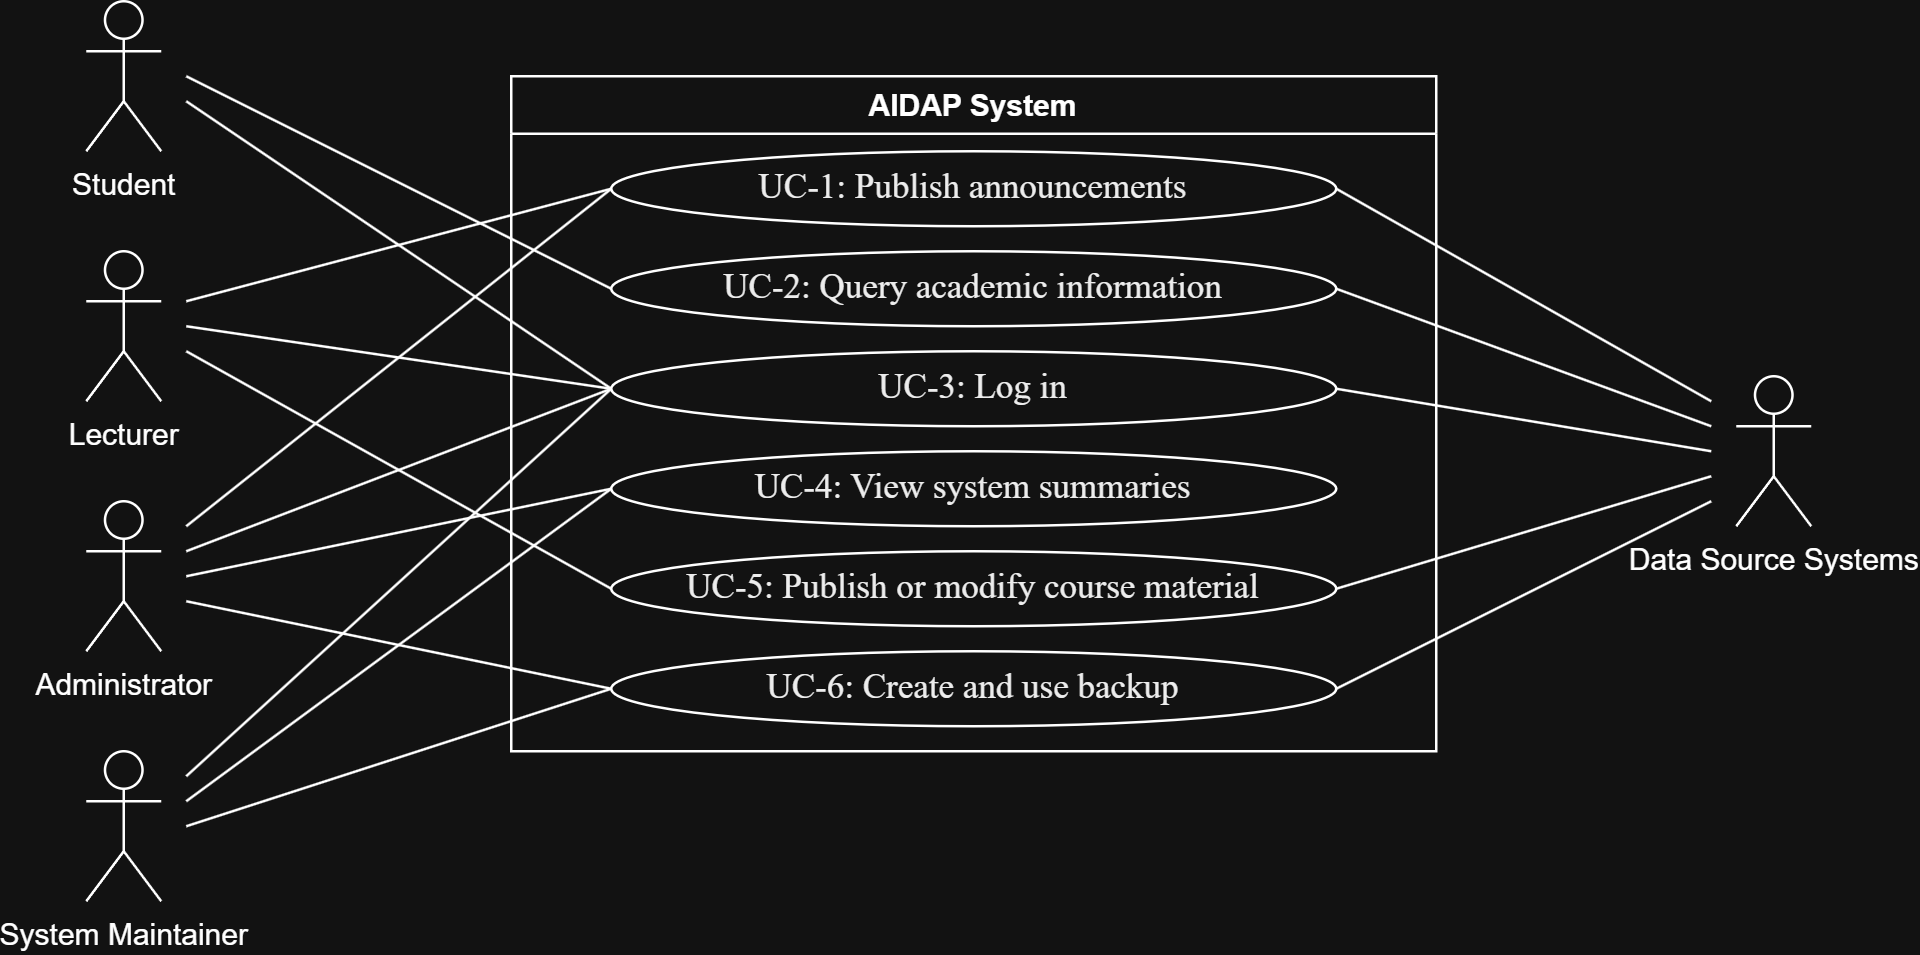

The diagram above was exported from draw.io. Its source (the exported page's mxGraphModel, read from the mxfile embedded in the PNG):
<mxGraphModel dx="1570" dy="721" grid="1" gridSize="10" guides="1" tooltips="1" connect="1" arrows="1" fold="1" page="1" pageScale="1" pageWidth="850" pageHeight="1100" math="0" shadow="0">
  <root>
    <mxCell id="0" />
    <mxCell id="1" parent="0" />
    <mxCell id="ezWjrzZQDnmheM-SJ5uX-1" value="Student" style="shape=umlActor;verticalLabelPosition=bottom;verticalAlign=top;html=1;outlineConnect=0;" parent="1" vertex="1">
      <mxGeometry x="60" y="210" width="30" height="60" as="geometry" />
    </mxCell>
    <mxCell id="ezWjrzZQDnmheM-SJ5uX-2" value="Lecturer" style="shape=umlActor;verticalLabelPosition=bottom;verticalAlign=top;html=1;outlineConnect=0;" parent="1" vertex="1">
      <mxGeometry x="60" y="310" width="30" height="60" as="geometry" />
    </mxCell>
    <mxCell id="ezWjrzZQDnmheM-SJ5uX-3" value="Administrator" style="shape=umlActor;verticalLabelPosition=bottom;verticalAlign=top;html=1;outlineConnect=0;" parent="1" vertex="1">
      <mxGeometry x="60" y="410" width="30" height="60" as="geometry" />
    </mxCell>
    <mxCell id="m_Q-lAJc5W13wJcs0F8E-2" value="System Maintainer" style="shape=umlActor;verticalLabelPosition=bottom;verticalAlign=top;html=1;outlineConnect=0;" parent="1" vertex="1">
      <mxGeometry x="60" y="510" width="30" height="60" as="geometry" />
    </mxCell>
    <mxCell id="m_Q-lAJc5W13wJcs0F8E-3" value="Data Source Systems" style="shape=umlActor;verticalLabelPosition=bottom;verticalAlign=top;html=1;outlineConnect=0;" parent="1" vertex="1">
      <mxGeometry x="720" y="360" width="30" height="60" as="geometry" />
    </mxCell>
    <mxCell id="mTG29z3yhVnxjsjzTclm-1" value="&lt;div&gt;&lt;b id=&quot;docs-internal-guid-0896c5b4-7fff-f71f-3454-7d2f8be82ae7&quot; style=&quot;font-weight:normal;&quot;&gt;&lt;span style=&quot;font-family: &amp;quot;Times New Roman&amp;quot;, serif; color: rgb(0, 0, 0); background-color: transparent; font-weight: 400; font-style: normal; font-variant: normal; text-decoration: none; vertical-align: baseline; white-space: pre-wrap; line-height: 110%;&quot;&gt;&lt;font style=&quot;font-size: 14px;&quot;&gt;UC-1: Publish announcements&lt;/font&gt;&lt;/span&gt;&lt;/b&gt;&lt;br&gt;&lt;/div&gt;" style="ellipse;whiteSpace=wrap;html=1;" vertex="1" parent="1">
      <mxGeometry x="270" y="270" width="290" height="30" as="geometry" />
    </mxCell>
    <mxCell id="mTG29z3yhVnxjsjzTclm-2" value="&lt;div&gt;&lt;span id=&quot;docs-internal-guid-7498470d-7fff-2916-1fa8-601ce0b7ac56&quot;&gt;&lt;span style=&quot;font-family: &amp;quot;Times New Roman&amp;quot;, serif; background-color: transparent; font-variant-numeric: normal; font-variant-east-asian: normal; font-variant-alternates: normal; font-variant-position: normal; font-variant-emoji: normal; vertical-align: baseline; white-space-collapse: preserve;&quot;&gt;&lt;font style=&quot;color: rgb(0, 0, 0); font-size: 14px;&quot;&gt;UC-2: Query academic information&lt;/font&gt;&lt;/span&gt;&lt;/span&gt;&lt;/div&gt;" style="ellipse;whiteSpace=wrap;html=1;" vertex="1" parent="1">
      <mxGeometry x="270" y="310" width="290" height="30" as="geometry" />
    </mxCell>
    <mxCell id="mTG29z3yhVnxjsjzTclm-19" value="AIDAP System" style="swimlane;" vertex="1" parent="1">
      <mxGeometry x="230" y="240" width="370" height="270" as="geometry">
        <mxRectangle x="220" y="30" width="120" height="30" as="alternateBounds" />
      </mxGeometry>
    </mxCell>
    <mxCell id="mTG29z3yhVnxjsjzTclm-5" value="&lt;span id=&quot;docs-internal-guid-034d18b4-7fff-3c06-6b32-0d6dd7f85bb5&quot;&gt;&lt;span style=&quot;font-family: &amp;quot;Times New Roman&amp;quot;, serif; color: rgb(0, 0, 0); background-color: transparent; font-variant-numeric: normal; font-variant-east-asian: normal; font-variant-alternates: normal; font-variant-position: normal; font-variant-emoji: normal; vertical-align: baseline; white-space-collapse: preserve;&quot;&gt;&lt;font style=&quot;font-size: 14px;&quot;&gt;UC-3: Log in&lt;/font&gt;&lt;/span&gt;&lt;/span&gt;" style="ellipse;whiteSpace=wrap;html=1;" vertex="1" parent="mTG29z3yhVnxjsjzTclm-19">
      <mxGeometry x="40" y="110" width="290" height="30" as="geometry" />
    </mxCell>
    <mxCell id="mTG29z3yhVnxjsjzTclm-10" value="&lt;span id=&quot;docs-internal-guid-53d35140-7fff-1b33-804d-5000cb71631f&quot;&gt;&lt;span style=&quot;font-family: &amp;quot;Times New Roman&amp;quot;, serif; color: rgb(0, 0, 0); background-color: transparent; font-variant-numeric: normal; font-variant-east-asian: normal; font-variant-alternates: normal; font-variant-position: normal; font-variant-emoji: normal; vertical-align: baseline; white-space-collapse: preserve;&quot;&gt;&lt;font style=&quot;font-size: 14px;&quot;&gt;UC-4: View system summaries&lt;/font&gt;&lt;/span&gt;&lt;/span&gt;" style="ellipse;whiteSpace=wrap;html=1;" vertex="1" parent="mTG29z3yhVnxjsjzTclm-19">
      <mxGeometry x="40" y="150" width="290" height="30" as="geometry" />
    </mxCell>
    <mxCell id="mTG29z3yhVnxjsjzTclm-11" value="&lt;span id=&quot;docs-internal-guid-d8d7c33c-7fff-c398-6602-9bab3298b40f&quot;&gt;&lt;span style=&quot;font-family: &amp;quot;Times New Roman&amp;quot;, serif; color: rgb(0, 0, 0); background-color: transparent; font-variant-numeric: normal; font-variant-east-asian: normal; font-variant-alternates: normal; font-variant-position: normal; font-variant-emoji: normal; vertical-align: baseline; white-space-collapse: preserve;&quot;&gt;&lt;font style=&quot;font-size: 14px;&quot;&gt;UC-5: Publish or modify course material&lt;/font&gt;&lt;/span&gt;&lt;/span&gt;" style="ellipse;whiteSpace=wrap;html=1;" vertex="1" parent="mTG29z3yhVnxjsjzTclm-19">
      <mxGeometry x="40" y="190" width="290" height="30" as="geometry" />
    </mxCell>
    <mxCell id="mTG29z3yhVnxjsjzTclm-18" value="&lt;span id=&quot;docs-internal-guid-887c1dde-7fff-b5c5-ee84-faee9d4dc1f3&quot;&gt;&lt;span style=&quot;font-family: &amp;quot;Times New Roman&amp;quot;, serif; color: rgb(0, 0, 0); background-color: transparent; font-variant-numeric: normal; font-variant-east-asian: normal; font-variant-alternates: normal; font-variant-position: normal; font-variant-emoji: normal; vertical-align: baseline; white-space-collapse: preserve;&quot;&gt;&lt;font style=&quot;font-size: 14px;&quot;&gt;UC-6: Create and use backup&lt;/font&gt;&lt;/span&gt;&lt;/span&gt;" style="ellipse;whiteSpace=wrap;html=1;" vertex="1" parent="mTG29z3yhVnxjsjzTclm-19">
      <mxGeometry x="40" y="230" width="290" height="30" as="geometry" />
    </mxCell>
    <mxCell id="mTG29z3yhVnxjsjzTclm-20" value="" style="endArrow=none;html=1;rounded=0;entryX=0;entryY=0.5;entryDx=0;entryDy=0;" edge="1" parent="1" target="mTG29z3yhVnxjsjzTclm-1">
      <mxGeometry width="50" height="50" relative="1" as="geometry">
        <mxPoint x="100" y="330" as="sourcePoint" />
        <mxPoint x="170" y="250" as="targetPoint" />
      </mxGeometry>
    </mxCell>
    <mxCell id="mTG29z3yhVnxjsjzTclm-21" value="" style="endArrow=none;html=1;rounded=0;entryX=0;entryY=0.5;entryDx=0;entryDy=0;" edge="1" parent="1" target="mTG29z3yhVnxjsjzTclm-1">
      <mxGeometry width="50" height="50" relative="1" as="geometry">
        <mxPoint x="100" y="420" as="sourcePoint" />
        <mxPoint x="150" y="390" as="targetPoint" />
      </mxGeometry>
    </mxCell>
    <mxCell id="mTG29z3yhVnxjsjzTclm-22" value="" style="endArrow=none;html=1;rounded=0;entryX=0;entryY=0.5;entryDx=0;entryDy=0;" edge="1" parent="1" target="mTG29z3yhVnxjsjzTclm-2">
      <mxGeometry width="50" height="50" relative="1" as="geometry">
        <mxPoint x="100" y="240" as="sourcePoint" />
        <mxPoint x="170" y="390" as="targetPoint" />
      </mxGeometry>
    </mxCell>
    <mxCell id="mTG29z3yhVnxjsjzTclm-25" value="" style="endArrow=none;html=1;rounded=0;entryX=0;entryY=0.5;entryDx=0;entryDy=0;" edge="1" parent="1" target="mTG29z3yhVnxjsjzTclm-5">
      <mxGeometry width="50" height="50" relative="1" as="geometry">
        <mxPoint x="100" y="250" as="sourcePoint" />
        <mxPoint x="180" y="405" as="targetPoint" />
      </mxGeometry>
    </mxCell>
    <mxCell id="mTG29z3yhVnxjsjzTclm-26" value="" style="endArrow=none;html=1;rounded=0;entryX=0;entryY=0.5;entryDx=0;entryDy=0;" edge="1" parent="1" target="mTG29z3yhVnxjsjzTclm-5">
      <mxGeometry width="50" height="50" relative="1" as="geometry">
        <mxPoint x="100" y="340" as="sourcePoint" />
        <mxPoint x="260" y="205" as="targetPoint" />
      </mxGeometry>
    </mxCell>
    <mxCell id="mTG29z3yhVnxjsjzTclm-27" value="" style="endArrow=none;html=1;rounded=0;entryX=0;entryY=0.5;entryDx=0;entryDy=0;" edge="1" parent="1" target="mTG29z3yhVnxjsjzTclm-5">
      <mxGeometry width="50" height="50" relative="1" as="geometry">
        <mxPoint x="100" y="430" as="sourcePoint" />
        <mxPoint x="280" y="210" as="targetPoint" />
      </mxGeometry>
    </mxCell>
    <mxCell id="mTG29z3yhVnxjsjzTclm-28" value="" style="endArrow=none;html=1;rounded=0;entryX=0;entryY=0.5;entryDx=0;entryDy=0;" edge="1" parent="1" target="mTG29z3yhVnxjsjzTclm-5">
      <mxGeometry width="50" height="50" relative="1" as="geometry">
        <mxPoint x="100" y="520" as="sourcePoint" />
        <mxPoint x="150" y="525" as="targetPoint" />
      </mxGeometry>
    </mxCell>
    <mxCell id="mTG29z3yhVnxjsjzTclm-34" value="" style="endArrow=none;html=1;rounded=0;entryX=0;entryY=0.5;entryDx=0;entryDy=0;" edge="1" parent="1" target="mTG29z3yhVnxjsjzTclm-10">
      <mxGeometry width="50" height="50" relative="1" as="geometry">
        <mxPoint x="100" y="440" as="sourcePoint" />
        <mxPoint x="220" y="550" as="targetPoint" />
      </mxGeometry>
    </mxCell>
    <mxCell id="mTG29z3yhVnxjsjzTclm-35" value="" style="endArrow=none;html=1;rounded=0;entryX=0;entryY=0.5;entryDx=0;entryDy=0;" edge="1" parent="1" target="mTG29z3yhVnxjsjzTclm-10">
      <mxGeometry width="50" height="50" relative="1" as="geometry">
        <mxPoint x="100" y="530" as="sourcePoint" />
        <mxPoint x="200" y="530" as="targetPoint" />
      </mxGeometry>
    </mxCell>
    <mxCell id="mTG29z3yhVnxjsjzTclm-36" value="" style="endArrow=none;html=1;rounded=0;entryX=0;entryY=0.5;entryDx=0;entryDy=0;" edge="1" parent="1" target="mTG29z3yhVnxjsjzTclm-11">
      <mxGeometry width="50" height="50" relative="1" as="geometry">
        <mxPoint x="100" y="350" as="sourcePoint" />
        <mxPoint x="190" y="590" as="targetPoint" />
      </mxGeometry>
    </mxCell>
    <mxCell id="mTG29z3yhVnxjsjzTclm-40" value="" style="endArrow=none;html=1;rounded=0;exitX=1;exitY=0.5;exitDx=0;exitDy=0;" edge="1" parent="1" source="mTG29z3yhVnxjsjzTclm-5">
      <mxGeometry width="50" height="50" relative="1" as="geometry">
        <mxPoint x="670" y="270" as="sourcePoint" />
        <mxPoint x="710" y="390" as="targetPoint" />
      </mxGeometry>
    </mxCell>
    <mxCell id="mTG29z3yhVnxjsjzTclm-44" value="" style="endArrow=none;html=1;rounded=0;entryX=0;entryY=0.5;entryDx=0;entryDy=0;" edge="1" parent="1" target="mTG29z3yhVnxjsjzTclm-18">
      <mxGeometry width="50" height="50" relative="1" as="geometry">
        <mxPoint x="100" y="540" as="sourcePoint" />
        <mxPoint x="200" y="650" as="targetPoint" />
      </mxGeometry>
    </mxCell>
    <mxCell id="mTG29z3yhVnxjsjzTclm-45" value="" style="endArrow=none;html=1;rounded=0;entryX=0;entryY=0.5;entryDx=0;entryDy=0;" edge="1" parent="1" target="mTG29z3yhVnxjsjzTclm-18">
      <mxGeometry width="50" height="50" relative="1" as="geometry">
        <mxPoint x="100" y="450" as="sourcePoint" />
        <mxPoint x="190" y="670" as="targetPoint" />
      </mxGeometry>
    </mxCell>
    <mxCell id="mTG29z3yhVnxjsjzTclm-47" value="" style="endArrow=none;html=1;rounded=0;exitX=1;exitY=0.5;exitDx=0;exitDy=0;" edge="1" parent="1" source="mTG29z3yhVnxjsjzTclm-2">
      <mxGeometry width="50" height="50" relative="1" as="geometry">
        <mxPoint x="570" y="130" as="sourcePoint" />
        <mxPoint x="710" y="380" as="targetPoint" />
      </mxGeometry>
    </mxCell>
    <mxCell id="mTG29z3yhVnxjsjzTclm-49" value="" style="endArrow=none;html=1;rounded=0;exitX=1;exitY=0.5;exitDx=0;exitDy=0;" edge="1" parent="1" source="mTG29z3yhVnxjsjzTclm-11">
      <mxGeometry width="50" height="50" relative="1" as="geometry">
        <mxPoint x="630" y="422.5" as="sourcePoint" />
        <mxPoint x="710" y="400" as="targetPoint" />
      </mxGeometry>
    </mxCell>
    <mxCell id="mTG29z3yhVnxjsjzTclm-53" value="" style="endArrow=none;html=1;rounded=0;exitX=1;exitY=0.5;exitDx=0;exitDy=0;" edge="1" parent="1" source="mTG29z3yhVnxjsjzTclm-18">
      <mxGeometry width="50" height="50" relative="1" as="geometry">
        <mxPoint x="710" y="550" as="sourcePoint" />
        <mxPoint x="710" y="410" as="targetPoint" />
      </mxGeometry>
    </mxCell>
    <mxCell id="mTG29z3yhVnxjsjzTclm-62" value="" style="endArrow=none;html=1;rounded=0;exitX=1;exitY=0.5;exitDx=0;exitDy=0;" edge="1" parent="1" source="mTG29z3yhVnxjsjzTclm-1">
      <mxGeometry width="50" height="50" relative="1" as="geometry">
        <mxPoint x="720" y="325" as="sourcePoint" />
        <mxPoint x="710" y="370" as="targetPoint" />
      </mxGeometry>
    </mxCell>
  </root>
</mxGraphModel>